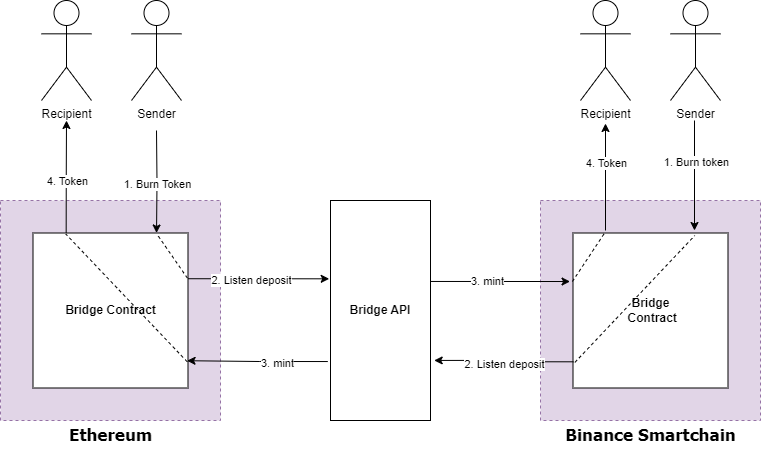

The diagram above was exported from draw.io. Its source (the exported page's mxGraphModel, read from the mxfile embedded in the PNG):
<mxGraphModel dx="1080" dy="645" grid="1" gridSize="10" guides="1" tooltips="1" connect="1" arrows="1" fold="1" page="1" pageScale="1" pageWidth="850" pageHeight="1100" math="0" shadow="0">
  <root>
    <mxCell id="0" />
    <mxCell id="1" parent="0" />
    <mxCell id="ef-zQDQExmq2DMCoScai-1" value="Recipient" style="shape=umlActor;verticalLabelPosition=bottom;verticalAlign=top;html=1;outlineConnect=0;" vertex="1" parent="1">
      <mxGeometry x="101" y="40" width="50" height="100" as="geometry" />
    </mxCell>
    <mxCell id="ef-zQDQExmq2DMCoScai-7" value="Recipient" style="shape=umlActor;verticalLabelPosition=bottom;verticalAlign=top;html=1;outlineConnect=0;" vertex="1" parent="1">
      <mxGeometry x="640" y="40" width="50" height="100" as="geometry" />
    </mxCell>
    <mxCell id="ef-zQDQExmq2DMCoScai-2" value="Sender" style="shape=umlActor;verticalLabelPosition=bottom;verticalAlign=top;html=1;outlineConnect=0;" vertex="1" parent="1">
      <mxGeometry x="191" y="40" width="50" height="100" as="geometry" />
    </mxCell>
    <mxCell id="ef-zQDQExmq2DMCoScai-8" value="Sender" style="shape=umlActor;verticalLabelPosition=bottom;verticalAlign=top;html=1;outlineConnect=0;" vertex="1" parent="1">
      <mxGeometry x="730" y="40" width="50" height="100" as="geometry" />
    </mxCell>
    <mxCell id="ef-zQDQExmq2DMCoScai-9" value="" style="whiteSpace=wrap;html=1;aspect=fixed;dashed=1;fillColor=#e1d5e7;strokeColor=#9673a6;" vertex="1" parent="1">
      <mxGeometry x="60" y="240" width="220" height="220" as="geometry" />
    </mxCell>
    <mxCell id="ef-zQDQExmq2DMCoScai-10" value="" style="whiteSpace=wrap;html=1;aspect=fixed;dashed=1;fillColor=#e1d5e7;strokeColor=#9673a6;" vertex="1" parent="1">
      <mxGeometry x="600" y="240" width="220" height="220" as="geometry" />
    </mxCell>
    <mxCell id="ef-zQDQExmq2DMCoScai-28" style="edgeStyle=orthogonalEdgeStyle;rounded=0;orthogonalLoop=1;jettySize=auto;html=1;entryX=0.356;entryY=1.013;entryDx=0;entryDy=0;entryPerimeter=0;exitX=1;exitY=0.295;exitDx=0;exitDy=0;exitPerimeter=0;fontStyle=1" edge="1" parent="1" source="ef-zQDQExmq2DMCoScai-11" target="ef-zQDQExmq2DMCoScai-18">
      <mxGeometry relative="1" as="geometry" />
    </mxCell>
    <mxCell id="ef-zQDQExmq2DMCoScai-29" value="2. Listen deposit" style="edgeLabel;html=1;align=center;verticalAlign=middle;resizable=0;points=[];" vertex="1" connectable="0" parent="ef-zQDQExmq2DMCoScai-28">
      <mxGeometry x="-0.2394" y="-1" relative="1" as="geometry">
        <mxPoint x="9" as="offset" />
      </mxGeometry>
    </mxCell>
    <mxCell id="ef-zQDQExmq2DMCoScai-11" value="&lt;b&gt;Bridge Contract&lt;/b&gt;" style="whiteSpace=wrap;html=1;aspect=fixed;" vertex="1" parent="1">
      <mxGeometry x="92.5" y="272.5" width="155" height="155" as="geometry" />
    </mxCell>
    <mxCell id="ef-zQDQExmq2DMCoScai-12" value="&lt;b&gt;&lt;font face=&quot;Tahoma&quot; style=&quot;font-size: 17px;&quot;&gt;Ethereum&lt;/font&gt;&lt;/b&gt;" style="text;html=1;align=center;verticalAlign=middle;resizable=0;points=[];autosize=1;strokeColor=none;fillColor=none;" vertex="1" parent="1">
      <mxGeometry x="115" y="460" width="110" height="30" as="geometry" />
    </mxCell>
    <mxCell id="ef-zQDQExmq2DMCoScai-32" style="edgeStyle=orthogonalEdgeStyle;rounded=0;orthogonalLoop=1;jettySize=auto;html=1;" edge="1" parent="1">
      <mxGeometry relative="1" as="geometry">
        <mxPoint x="665" y="163" as="targetPoint" />
        <mxPoint x="665" y="270" as="sourcePoint" />
      </mxGeometry>
    </mxCell>
    <mxCell id="ef-zQDQExmq2DMCoScai-34" value="4. Token" style="edgeLabel;html=1;align=center;verticalAlign=middle;resizable=0;points=[];" vertex="1" connectable="0" parent="ef-zQDQExmq2DMCoScai-32">
      <mxGeometry x="0.2557" relative="1" as="geometry">
        <mxPoint as="offset" />
      </mxGeometry>
    </mxCell>
    <mxCell id="ef-zQDQExmq2DMCoScai-13" value="&lt;b&gt;Bridge&lt;br&gt;&amp;nbsp;Contract&lt;/b&gt;" style="whiteSpace=wrap;html=1;aspect=fixed;" vertex="1" parent="1">
      <mxGeometry x="632.5" y="272.5" width="155" height="155" as="geometry" />
    </mxCell>
    <mxCell id="ef-zQDQExmq2DMCoScai-17" value="&lt;b&gt;&lt;font face=&quot;Tahoma&quot; style=&quot;font-size: 17px;&quot;&gt;Binance Smartchain&lt;/font&gt;&lt;/b&gt;" style="text;html=1;align=center;verticalAlign=middle;resizable=0;points=[];autosize=1;strokeColor=none;fillColor=none;" vertex="1" parent="1">
      <mxGeometry x="615" y="460" width="190" height="30" as="geometry" />
    </mxCell>
    <mxCell id="ef-zQDQExmq2DMCoScai-30" style="edgeStyle=orthogonalEdgeStyle;rounded=0;orthogonalLoop=1;jettySize=auto;html=1;entryX=-0.019;entryY=0.313;entryDx=0;entryDy=0;entryPerimeter=0;exitX=0.368;exitY=0.014;exitDx=0;exitDy=0;exitPerimeter=0;" edge="1" parent="1" source="ef-zQDQExmq2DMCoScai-18" target="ef-zQDQExmq2DMCoScai-13">
      <mxGeometry relative="1" as="geometry" />
    </mxCell>
    <mxCell id="ef-zQDQExmq2DMCoScai-31" value="3. mint" style="edgeLabel;html=1;align=center;verticalAlign=middle;resizable=0;points=[];" vertex="1" connectable="0" parent="ef-zQDQExmq2DMCoScai-30">
      <mxGeometry x="-0.1783" y="1" relative="1" as="geometry">
        <mxPoint as="offset" />
      </mxGeometry>
    </mxCell>
    <mxCell id="ef-zQDQExmq2DMCoScai-40" style="edgeStyle=orthogonalEdgeStyle;rounded=0;orthogonalLoop=1;jettySize=auto;html=1;entryX=0.994;entryY=0.824;entryDx=0;entryDy=0;entryPerimeter=0;exitX=0.732;exitY=1.027;exitDx=0;exitDy=0;exitPerimeter=0;" edge="1" parent="1" source="ef-zQDQExmq2DMCoScai-18" target="ef-zQDQExmq2DMCoScai-11">
      <mxGeometry relative="1" as="geometry" />
    </mxCell>
    <mxCell id="ef-zQDQExmq2DMCoScai-41" value="3. mint" style="edgeLabel;html=1;align=center;verticalAlign=middle;resizable=0;points=[];" vertex="1" connectable="0" parent="ef-zQDQExmq2DMCoScai-40">
      <mxGeometry x="-0.2831" y="1" relative="1" as="geometry">
        <mxPoint as="offset" />
      </mxGeometry>
    </mxCell>
    <mxCell id="ef-zQDQExmq2DMCoScai-18" value="&lt;b&gt;Bridge API&lt;/b&gt;" style="rounded=0;whiteSpace=wrap;html=1;direction=south;" vertex="1" parent="1">
      <mxGeometry x="390" y="240" width="100" height="220" as="geometry" />
    </mxCell>
    <mxCell id="ef-zQDQExmq2DMCoScai-20" style="edgeStyle=orthogonalEdgeStyle;rounded=0;orthogonalLoop=1;jettySize=auto;html=1;entryX=0.797;entryY=0;entryDx=0;entryDy=0;entryPerimeter=0;" edge="1" parent="1" target="ef-zQDQExmq2DMCoScai-11">
      <mxGeometry relative="1" as="geometry">
        <mxPoint x="216" y="170" as="sourcePoint" />
      </mxGeometry>
    </mxCell>
    <mxCell id="ef-zQDQExmq2DMCoScai-21" value="1. Burn Token" style="edgeLabel;html=1;align=center;verticalAlign=middle;resizable=0;points=[];" vertex="1" connectable="0" parent="ef-zQDQExmq2DMCoScai-20">
      <mxGeometry x="-0.2347" y="2" relative="1" as="geometry">
        <mxPoint x="-2" y="13" as="offset" />
      </mxGeometry>
    </mxCell>
    <mxCell id="ef-zQDQExmq2DMCoScai-25" style="edgeStyle=orthogonalEdgeStyle;rounded=0;orthogonalLoop=1;jettySize=auto;html=1;exitX=0.214;exitY=0;exitDx=0;exitDy=0;exitPerimeter=0;" edge="1" parent="1" source="ef-zQDQExmq2DMCoScai-11">
      <mxGeometry relative="1" as="geometry">
        <mxPoint x="126" y="160" as="targetPoint" />
        <mxPoint x="174.95652173913038" y="233" as="sourcePoint" />
        <Array as="points" />
      </mxGeometry>
    </mxCell>
    <mxCell id="ef-zQDQExmq2DMCoScai-26" value="4. Token" style="edgeLabel;html=1;align=center;verticalAlign=middle;resizable=0;points=[];" vertex="1" connectable="0" parent="ef-zQDQExmq2DMCoScai-25">
      <mxGeometry x="-0.0792" y="-1" relative="1" as="geometry">
        <mxPoint as="offset" />
      </mxGeometry>
    </mxCell>
    <mxCell id="ef-zQDQExmq2DMCoScai-27" value="" style="endArrow=none;dashed=1;html=1;rounded=0;entryX=0.798;entryY=0.005;entryDx=0;entryDy=0;entryPerimeter=0;exitX=0.996;exitY=0.291;exitDx=0;exitDy=0;exitPerimeter=0;" edge="1" parent="1" source="ef-zQDQExmq2DMCoScai-11" target="ef-zQDQExmq2DMCoScai-11">
      <mxGeometry width="50" height="50" relative="1" as="geometry">
        <mxPoint x="300" y="350" as="sourcePoint" />
        <mxPoint x="350" y="300" as="targetPoint" />
      </mxGeometry>
    </mxCell>
    <mxCell id="ef-zQDQExmq2DMCoScai-33" value="" style="endArrow=none;dashed=1;html=1;rounded=0;entryX=0.206;entryY=-0.003;entryDx=0;entryDy=0;entryPerimeter=0;exitX=-0.004;exitY=0.313;exitDx=0;exitDy=0;exitPerimeter=0;" edge="1" parent="1" source="ef-zQDQExmq2DMCoScai-13" target="ef-zQDQExmq2DMCoScai-13">
      <mxGeometry width="50" height="50" relative="1" as="geometry">
        <mxPoint x="560" y="250" as="sourcePoint" />
        <mxPoint x="610" y="200" as="targetPoint" />
      </mxGeometry>
    </mxCell>
    <mxCell id="ef-zQDQExmq2DMCoScai-35" style="edgeStyle=orthogonalEdgeStyle;rounded=0;orthogonalLoop=1;jettySize=auto;html=1;" edge="1" parent="1">
      <mxGeometry relative="1" as="geometry">
        <mxPoint x="754" y="160" as="sourcePoint" />
        <mxPoint x="754" y="270" as="targetPoint" />
        <Array as="points">
          <mxPoint x="754" y="160" />
        </Array>
      </mxGeometry>
    </mxCell>
    <mxCell id="ef-zQDQExmq2DMCoScai-36" value="1. Burn token" style="edgeLabel;html=1;align=center;verticalAlign=middle;resizable=0;points=[];" vertex="1" connectable="0" parent="ef-zQDQExmq2DMCoScai-35">
      <mxGeometry x="-0.2503" y="1" relative="1" as="geometry">
        <mxPoint as="offset" />
      </mxGeometry>
    </mxCell>
    <mxCell id="ef-zQDQExmq2DMCoScai-37" style="edgeStyle=orthogonalEdgeStyle;rounded=0;orthogonalLoop=1;jettySize=auto;html=1;entryX=0.727;entryY=-0.037;entryDx=0;entryDy=0;entryPerimeter=0;exitX=0.003;exitY=0.831;exitDx=0;exitDy=0;exitPerimeter=0;" edge="1" parent="1" source="ef-zQDQExmq2DMCoScai-13" target="ef-zQDQExmq2DMCoScai-18">
      <mxGeometry relative="1" as="geometry" />
    </mxCell>
    <mxCell id="ef-zQDQExmq2DMCoScai-38" value="2. Listen deposit" style="edgeLabel;html=1;align=center;verticalAlign=middle;resizable=0;points=[];" vertex="1" connectable="0" parent="ef-zQDQExmq2DMCoScai-37">
      <mxGeometry x="0.2504" y="3" relative="1" as="geometry">
        <mxPoint x="17" as="offset" />
      </mxGeometry>
    </mxCell>
    <mxCell id="ef-zQDQExmq2DMCoScai-39" value="" style="endArrow=none;dashed=1;html=1;rounded=0;entryX=0.786;entryY=0.016;entryDx=0;entryDy=0;entryPerimeter=0;exitX=0.012;exitY=0.835;exitDx=0;exitDy=0;exitPerimeter=0;" edge="1" parent="1" source="ef-zQDQExmq2DMCoScai-13" target="ef-zQDQExmq2DMCoScai-13">
      <mxGeometry width="50" height="50" relative="1" as="geometry">
        <mxPoint x="530" y="480" as="sourcePoint" />
        <mxPoint x="580" y="430" as="targetPoint" />
      </mxGeometry>
    </mxCell>
    <mxCell id="ef-zQDQExmq2DMCoScai-42" value="" style="endArrow=none;dashed=1;html=1;rounded=0;entryX=0.212;entryY=0.007;entryDx=0;entryDy=0;entryPerimeter=0;exitX=0.995;exitY=0.831;exitDx=0;exitDy=0;exitPerimeter=0;" edge="1" parent="1" source="ef-zQDQExmq2DMCoScai-11" target="ef-zQDQExmq2DMCoScai-11">
      <mxGeometry width="50" height="50" relative="1" as="geometry">
        <mxPoint x="240" y="290" as="sourcePoint" />
        <mxPoint x="290" y="240" as="targetPoint" />
      </mxGeometry>
    </mxCell>
  </root>
</mxGraphModel>